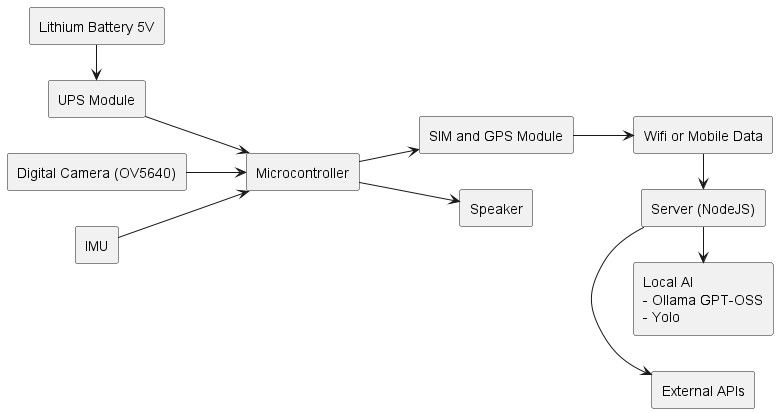

The diagram above was rendered by PlantUML. Its source (embedded in the PNG):
@startuml
skinparam componentStyle rectangle
left to right direction

[Microcontroller] as mc
[UPS Module] as ups
[SIM and GPS Module] as sim
[Wifi or Mobile Data] as net
[Server (NodeJS)] as sv

[Lithium Battery 5V] -> ups
[Digital Camera (OV5640)] --> mc
ups --> mc
[IMU] --> mc

mc --> [Speaker]
mc --> sim

sim --> net
net -> sv
sv -> [External APIs]
sv -> [Local AI\n- Ollama GPT-OSS\n- Yolo]
@enduml